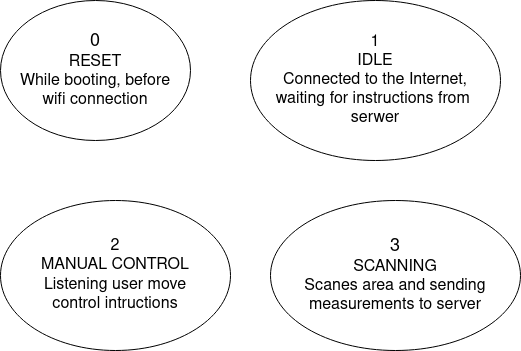

The diagram above was exported from draw.io. Its source (the exported page's mxGraphModel, read from the mxfile embedded in the PNG):
<mxGraphModel dx="1600" dy="766" grid="1" gridSize="10" guides="1" tooltips="1" connect="1" arrows="1" fold="1" page="1" pageScale="1" pageWidth="850" pageHeight="1100" math="0" shadow="0">
  <root>
    <mxCell id="0" />
    <mxCell id="1" parent="0" />
    <mxCell id="S658wbtrn3kqypmGrwkZ-1" value="&lt;div&gt;&lt;font style=&quot;font-size: 18px;&quot;&gt;0&lt;/font&gt;&lt;/div&gt;&lt;div&gt;&lt;font size=&quot;3&quot;&gt;RESET&lt;/font&gt;&lt;/div&gt;&lt;div&gt;&lt;font size=&quot;3&quot;&gt;While booting, before&lt;/font&gt;&lt;/div&gt;&lt;div&gt;&lt;font size=&quot;3&quot;&gt;wifi connection&lt;br&gt;&lt;/font&gt;&lt;/div&gt;" style="ellipse;whiteSpace=wrap;html=1;" vertex="1" parent="1">
      <mxGeometry x="40" y="40" width="190" height="140" as="geometry" />
    </mxCell>
    <mxCell id="S658wbtrn3kqypmGrwkZ-2" value="&lt;div&gt;&lt;font size=&quot;3&quot;&gt;1&lt;/font&gt;&lt;/div&gt;&lt;div&gt;&lt;font size=&quot;3&quot;&gt;IDLE&lt;/font&gt;&lt;/div&gt;&lt;div&gt;&lt;font size=&quot;3&quot;&gt;Connected to the Internet,&lt;/font&gt;&lt;/div&gt;&lt;div&gt;&lt;font size=&quot;3&quot;&gt;waiting for instructions from&amp;nbsp;&lt;/font&gt;&lt;/div&gt;&lt;div&gt;&lt;font size=&quot;3&quot;&gt;serwer &lt;br&gt;&lt;/font&gt;&lt;/div&gt;" style="ellipse;whiteSpace=wrap;html=1;" vertex="1" parent="1">
      <mxGeometry x="290" y="40" width="250" height="160" as="geometry" />
    </mxCell>
    <mxCell id="S658wbtrn3kqypmGrwkZ-3" value="&lt;div&gt;&lt;font size=&quot;3&quot;&gt;2&lt;/font&gt;&lt;/div&gt;&lt;div&gt;&lt;font size=&quot;3&quot;&gt;MANUAL CONTROL&lt;/font&gt;&lt;/div&gt;&lt;div&gt;&lt;font size=&quot;3&quot;&gt;Listening user move&lt;/font&gt;&lt;/div&gt;&lt;div&gt;&lt;font size=&quot;3&quot;&gt;control intructions&lt;br&gt;&lt;/font&gt;&lt;/div&gt;" style="ellipse;whiteSpace=wrap;html=1;" vertex="1" parent="1">
      <mxGeometry x="40" y="240" width="230" height="150" as="geometry" />
    </mxCell>
    <mxCell id="S658wbtrn3kqypmGrwkZ-4" value="&lt;div&gt;&lt;font style=&quot;font-size: 18px;&quot;&gt;3&lt;/font&gt;&lt;/div&gt;&lt;div&gt;&lt;font size=&quot;3&quot;&gt;SCANNING&lt;/font&gt;&lt;/div&gt;&lt;div&gt;&lt;font size=&quot;3&quot;&gt;Scanes area and sending&lt;/font&gt;&lt;/div&gt;&lt;div&gt;&lt;font size=&quot;3&quot;&gt;measurements to server&lt;br&gt;&lt;/font&gt;&lt;/div&gt;" style="ellipse;whiteSpace=wrap;html=1;" vertex="1" parent="1">
      <mxGeometry x="310" y="240" width="250" height="150" as="geometry" />
    </mxCell>
  </root>
</mxGraphModel>